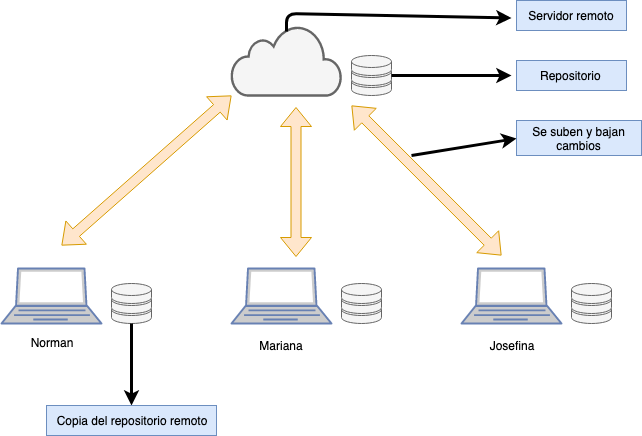

The diagram above was exported from draw.io. Its source (the exported page's mxGraphModel, read from the mxfile embedded in the PNG):
<mxGraphModel dx="918" dy="652" grid="1" gridSize="10" guides="1" tooltips="1" connect="1" arrows="1" fold="1" page="1" pageScale="1" pageWidth="827" pageHeight="1169" math="0" shadow="0">
  <root>
    <mxCell id="0" />
    <mxCell id="1" parent="0" />
    <mxCell id="ISps1HYy8iKrB1UBh3Rw-5" value="" style="html=1;outlineConnect=0;gradientDirection=north;strokeWidth=2;shape=mxgraph.networks.cloud;fillColor=#f5f5f5;strokeColor=#666666;fontColor=#333333;" vertex="1" parent="1">
      <mxGeometry x="320" y="220" width="110" height="70" as="geometry" />
    </mxCell>
    <mxCell id="ISps1HYy8iKrB1UBh3Rw-6" value="" style="fontColor=#0066CC;verticalAlign=top;verticalLabelPosition=bottom;labelPosition=center;align=center;html=1;outlineConnect=0;fillColor=#CCCCCC;strokeColor=#6881B3;gradientColor=none;gradientDirection=north;strokeWidth=2;shape=mxgraph.networks.laptop;" vertex="1" parent="1">
      <mxGeometry x="90" y="463" width="100" height="55" as="geometry" />
    </mxCell>
    <mxCell id="ISps1HYy8iKrB1UBh3Rw-14" value="" style="fontColor=#0066CC;verticalAlign=top;verticalLabelPosition=bottom;labelPosition=center;align=center;html=1;outlineConnect=0;fillColor=#CCCCCC;strokeColor=#6881B3;gradientColor=none;gradientDirection=north;strokeWidth=2;shape=mxgraph.networks.laptop;" vertex="1" parent="1">
      <mxGeometry x="320" y="463" width="100" height="55" as="geometry" />
    </mxCell>
    <mxCell id="ISps1HYy8iKrB1UBh3Rw-16" value="" style="fontColor=#0066CC;verticalAlign=top;verticalLabelPosition=bottom;labelPosition=center;align=center;html=1;outlineConnect=0;fillColor=#CCCCCC;strokeColor=#6881B3;gradientColor=none;gradientDirection=north;strokeWidth=2;shape=mxgraph.networks.laptop;" vertex="1" parent="1">
      <mxGeometry x="550" y="463" width="100" height="55" as="geometry" />
    </mxCell>
    <mxCell id="ISps1HYy8iKrB1UBh3Rw-18" value="Norman&lt;br&gt;" style="text;html=1;strokeColor=none;fillColor=none;align=center;verticalAlign=middle;whiteSpace=wrap;rounded=0;" vertex="1" parent="1">
      <mxGeometry x="120" y="527" width="40" height="20" as="geometry" />
    </mxCell>
    <mxCell id="ISps1HYy8iKrB1UBh3Rw-19" value="Mariana&lt;br&gt;" style="text;html=1;strokeColor=none;fillColor=none;align=center;verticalAlign=middle;whiteSpace=wrap;rounded=0;" vertex="1" parent="1">
      <mxGeometry x="350" y="530" width="40" height="20" as="geometry" />
    </mxCell>
    <mxCell id="ISps1HYy8iKrB1UBh3Rw-20" value="Josefina&lt;br&gt;" style="text;html=1;strokeColor=none;fillColor=none;align=center;verticalAlign=middle;whiteSpace=wrap;rounded=0;" vertex="1" parent="1">
      <mxGeometry x="580" y="530" width="40" height="20" as="geometry" />
    </mxCell>
    <mxCell id="ISps1HYy8iKrB1UBh3Rw-24" value="" style="fontColor=#333333;verticalAlign=top;verticalLabelPosition=bottom;labelPosition=center;align=center;html=1;outlineConnect=0;fillColor=#f5f5f5;strokeColor=#666666;gradientDirection=north;strokeWidth=2;shape=mxgraph.networks.storage;" vertex="1" parent="1">
      <mxGeometry x="440" y="250" width="40" height="40" as="geometry" />
    </mxCell>
    <mxCell id="ISps1HYy8iKrB1UBh3Rw-25" value="" style="fontColor=#333333;verticalAlign=top;verticalLabelPosition=bottom;labelPosition=center;align=center;html=1;outlineConnect=0;fillColor=#f5f5f5;strokeColor=#666666;gradientDirection=north;strokeWidth=2;shape=mxgraph.networks.storage;" vertex="1" parent="1">
      <mxGeometry x="200" y="478" width="40" height="40" as="geometry" />
    </mxCell>
    <mxCell id="ISps1HYy8iKrB1UBh3Rw-26" value="" style="fontColor=#333333;verticalAlign=top;verticalLabelPosition=bottom;labelPosition=center;align=center;html=1;outlineConnect=0;fillColor=#f5f5f5;strokeColor=#666666;gradientDirection=north;strokeWidth=2;shape=mxgraph.networks.storage;" vertex="1" parent="1">
      <mxGeometry x="430" y="478" width="40" height="40" as="geometry" />
    </mxCell>
    <mxCell id="ISps1HYy8iKrB1UBh3Rw-27" value="" style="fontColor=#333333;verticalAlign=top;verticalLabelPosition=bottom;labelPosition=center;align=center;html=1;outlineConnect=0;fillColor=#f5f5f5;strokeColor=#666666;gradientDirection=north;strokeWidth=2;shape=mxgraph.networks.storage;" vertex="1" parent="1">
      <mxGeometry x="660" y="478" width="40" height="40" as="geometry" />
    </mxCell>
    <mxCell id="ISps1HYy8iKrB1UBh3Rw-30" value="" style="shape=flexArrow;endArrow=classic;startArrow=classic;html=1;fillColor=#ffe6cc;strokeColor=#d79b00;" edge="1" parent="1">
      <mxGeometry width="50" height="50" relative="1" as="geometry">
        <mxPoint x="150" y="440" as="sourcePoint" />
        <mxPoint x="320" y="290" as="targetPoint" />
      </mxGeometry>
    </mxCell>
    <mxCell id="ISps1HYy8iKrB1UBh3Rw-32" value="" style="shape=flexArrow;endArrow=classic;startArrow=classic;html=1;fillColor=#ffe6cc;strokeColor=#d79b00;" edge="1" parent="1">
      <mxGeometry width="50" height="50" relative="1" as="geometry">
        <mxPoint x="384.5" y="451.5" as="sourcePoint" />
        <mxPoint x="384.5" y="301.5" as="targetPoint" />
      </mxGeometry>
    </mxCell>
    <mxCell id="ISps1HYy8iKrB1UBh3Rw-33" value="" style="shape=flexArrow;endArrow=classic;startArrow=classic;html=1;fillColor=#ffe6cc;strokeColor=#d79b00;" edge="1" parent="1">
      <mxGeometry width="50" height="50" relative="1" as="geometry">
        <mxPoint x="590" y="450" as="sourcePoint" />
        <mxPoint x="440" y="300" as="targetPoint" />
      </mxGeometry>
    </mxCell>
    <mxCell id="ISps1HYy8iKrB1UBh3Rw-34" value="" style="endArrow=classic;html=1;exitX=1;exitY=0.5;exitDx=0;exitDy=0;exitPerimeter=0;strokeWidth=3;" edge="1" parent="1" source="ISps1HYy8iKrB1UBh3Rw-24">
      <mxGeometry width="50" height="50" relative="1" as="geometry">
        <mxPoint x="570" y="220" as="sourcePoint" />
        <mxPoint x="600" y="270" as="targetPoint" />
      </mxGeometry>
    </mxCell>
    <mxCell id="ISps1HYy8iKrB1UBh3Rw-37" value="Repositorio&amp;nbsp;" style="text;html=1;strokeColor=#6c8ebf;fillColor=#dae8fc;align=center;verticalAlign=middle;whiteSpace=wrap;rounded=0;" vertex="1" parent="1">
      <mxGeometry x="605" y="255" width="110" height="30" as="geometry" />
    </mxCell>
    <mxCell id="ISps1HYy8iKrB1UBh3Rw-38" value="Servidor remoto" style="text;html=1;strokeColor=#6c8ebf;fillColor=#dae8fc;align=center;verticalAlign=middle;whiteSpace=wrap;rounded=0;" vertex="1" parent="1">
      <mxGeometry x="605" y="195" width="110" height="30" as="geometry" />
    </mxCell>
    <mxCell id="ISps1HYy8iKrB1UBh3Rw-40" value="Se suben y bajan cambios" style="text;html=1;strokeColor=#6c8ebf;fillColor=#dae8fc;align=center;verticalAlign=middle;whiteSpace=wrap;rounded=0;" vertex="1" parent="1">
      <mxGeometry x="605" y="315" width="125" height="35" as="geometry" />
    </mxCell>
    <mxCell id="ISps1HYy8iKrB1UBh3Rw-41" value="" style="endArrow=classic;html=1;strokeWidth=3;exitX=0.5;exitY=0.08;exitDx=0;exitDy=0;exitPerimeter=0;" edge="1" parent="1" source="ISps1HYy8iKrB1UBh3Rw-5">
      <mxGeometry width="50" height="50" relative="1" as="geometry">
        <mxPoint x="375" y="214" as="sourcePoint" />
        <mxPoint x="600" y="212.5" as="targetPoint" />
        <Array as="points">
          <mxPoint x="375" y="208" />
        </Array>
      </mxGeometry>
    </mxCell>
    <mxCell id="ISps1HYy8iKrB1UBh3Rw-42" value="" style="endArrow=classic;html=1;strokeWidth=3;entryX=0;entryY=0.5;entryDx=0;entryDy=0;" edge="1" parent="1" target="ISps1HYy8iKrB1UBh3Rw-40">
      <mxGeometry width="50" height="50" relative="1" as="geometry">
        <mxPoint x="500" y="350" as="sourcePoint" />
        <mxPoint x="640" y="370" as="targetPoint" />
      </mxGeometry>
    </mxCell>
    <mxCell id="ISps1HYy8iKrB1UBh3Rw-45" value="" style="endArrow=classic;html=1;strokeWidth=3;exitX=0.5;exitY=1;exitDx=0;exitDy=0;exitPerimeter=0;entryX=0.5;entryY=0;entryDx=0;entryDy=0;" edge="1" parent="1" source="ISps1HYy8iKrB1UBh3Rw-25" target="ISps1HYy8iKrB1UBh3Rw-46">
      <mxGeometry width="50" height="50" relative="1" as="geometry">
        <mxPoint x="90" y="620" as="sourcePoint" />
        <mxPoint x="220" y="560" as="targetPoint" />
      </mxGeometry>
    </mxCell>
    <mxCell id="ISps1HYy8iKrB1UBh3Rw-46" value="Copia del repositorio remoto" style="text;html=1;strokeColor=#6c8ebf;fillColor=#dae8fc;align=center;verticalAlign=middle;whiteSpace=wrap;rounded=0;" vertex="1" parent="1">
      <mxGeometry x="135" y="600" width="170" height="30" as="geometry" />
    </mxCell>
  </root>
</mxGraphModel>